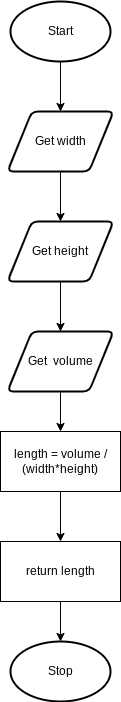

The diagram above was exported from draw.io. Its source (the exported page's mxGraphModel, read from the mxfile embedded in the PNG):
<mxGraphModel dx="834" dy="711" grid="1" gridSize="10" guides="1" tooltips="1" connect="1" arrows="1" fold="1" page="1" pageScale="1" pageWidth="827" pageHeight="1169" math="0" shadow="0">
  <root>
    <mxCell id="0" />
    <mxCell id="1" parent="0" />
    <mxCell id="4" style="edgeStyle=none;html=1;" edge="1" parent="1" source="3">
      <mxGeometry relative="1" as="geometry">
        <mxPoint x="414" y="180" as="targetPoint" />
      </mxGeometry>
    </mxCell>
    <mxCell id="3" value="Start" style="strokeWidth=2;html=1;shape=mxgraph.flowchart.start_1;whiteSpace=wrap;" vertex="1" parent="1">
      <mxGeometry x="364" y="70" width="100" height="60" as="geometry" />
    </mxCell>
    <mxCell id="6" style="edgeStyle=none;html=1;entryX=0.5;entryY=0;entryDx=0;entryDy=0;" edge="1" parent="1" source="5" target="7">
      <mxGeometry relative="1" as="geometry">
        <mxPoint x="417" y="300" as="targetPoint" />
      </mxGeometry>
    </mxCell>
    <mxCell id="5" value="Get width" style="shape=parallelogram;html=1;strokeWidth=2;perimeter=parallelogramPerimeter;whiteSpace=wrap;rounded=1;arcSize=12;size=0.23;" vertex="1" parent="1">
      <mxGeometry x="361" y="180" width="106" height="60" as="geometry" />
    </mxCell>
    <mxCell id="9" style="edgeStyle=none;html=1;entryX=0.5;entryY=0;entryDx=0;entryDy=0;" edge="1" parent="1" source="7" target="8">
      <mxGeometry relative="1" as="geometry" />
    </mxCell>
    <mxCell id="7" value="Get height" style="shape=parallelogram;html=1;strokeWidth=2;perimeter=parallelogramPerimeter;whiteSpace=wrap;rounded=1;arcSize=12;size=0.23;" vertex="1" parent="1">
      <mxGeometry x="361" y="290" width="106" height="60" as="geometry" />
    </mxCell>
    <mxCell id="10" style="edgeStyle=none;html=1;" edge="1" parent="1" source="8">
      <mxGeometry relative="1" as="geometry">
        <mxPoint x="414" y="500" as="targetPoint" />
      </mxGeometry>
    </mxCell>
    <mxCell id="8" value="Get&amp;nbsp; volume" style="shape=parallelogram;html=1;strokeWidth=2;perimeter=parallelogramPerimeter;whiteSpace=wrap;rounded=1;arcSize=12;size=0.23;" vertex="1" parent="1">
      <mxGeometry x="361" y="400" width="106" height="60" as="geometry" />
    </mxCell>
    <mxCell id="12" style="edgeStyle=none;html=1;" edge="1" parent="1" source="11">
      <mxGeometry relative="1" as="geometry">
        <mxPoint x="414" y="610" as="targetPoint" />
      </mxGeometry>
    </mxCell>
    <mxCell id="11" value="length = volume / (width*height)" style="rounded=0;whiteSpace=wrap;html=1;" vertex="1" parent="1">
      <mxGeometry x="354" y="500" width="120" height="60" as="geometry" />
    </mxCell>
    <mxCell id="14" style="edgeStyle=none;html=1;entryX=0.5;entryY=0;entryDx=0;entryDy=0;entryPerimeter=0;" edge="1" parent="1" source="13" target="15">
      <mxGeometry relative="1" as="geometry">
        <mxPoint x="414" y="710" as="targetPoint" />
      </mxGeometry>
    </mxCell>
    <mxCell id="13" value="return length" style="rounded=0;whiteSpace=wrap;html=1;" vertex="1" parent="1">
      <mxGeometry x="354" y="610" width="120" height="60" as="geometry" />
    </mxCell>
    <mxCell id="15" value="Stop" style="strokeWidth=2;html=1;shape=mxgraph.flowchart.start_1;whiteSpace=wrap;" vertex="1" parent="1">
      <mxGeometry x="364" y="710" width="100" height="60" as="geometry" />
    </mxCell>
  </root>
</mxGraphModel>